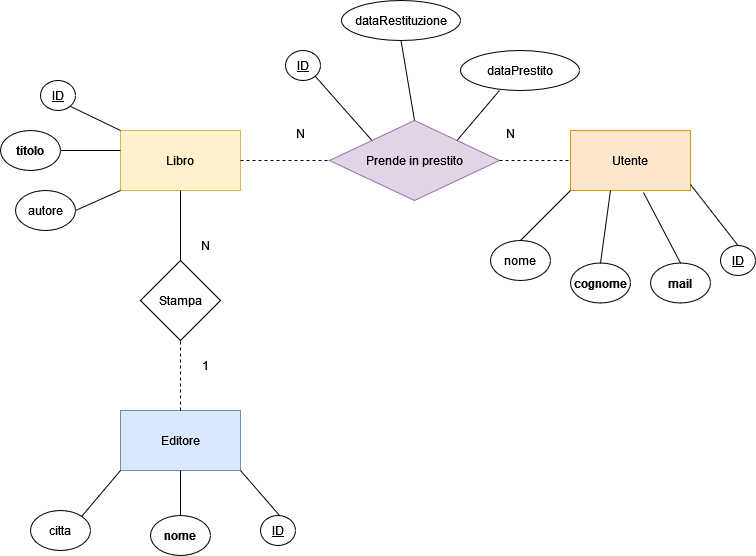

The diagram above was exported from draw.io. Its source (the exported page's mxGraphModel, read from the mxfile embedded in the PNG):
<mxGraphModel dx="1114" dy="594" grid="1" gridSize="10" guides="1" tooltips="1" connect="1" arrows="1" fold="1" page="1" pageScale="1" pageWidth="827" pageHeight="1169" math="0" shadow="0">
  <root>
    <mxCell id="0" />
    <mxCell id="1" parent="0" />
    <mxCell id="NYo1PkeCSo1fMAanIfZj-1" value="Libro" style="rounded=0;whiteSpace=wrap;html=1;fillColor=#fff2cc;strokeColor=#d6b656;" vertex="1" parent="1">
      <mxGeometry x="120" y="180" width="120" height="60" as="geometry" />
    </mxCell>
    <mxCell id="NYo1PkeCSo1fMAanIfZj-2" value="Prende in prestito" style="rhombus;whiteSpace=wrap;html=1;fillColor=#e1d5e7;strokeColor=#9673a6;" vertex="1" parent="1">
      <mxGeometry x="329" y="170" width="170" height="80" as="geometry" />
    </mxCell>
    <mxCell id="NYo1PkeCSo1fMAanIfZj-3" value="Utente" style="rounded=0;whiteSpace=wrap;html=1;fillColor=#ffe6cc;strokeColor=#d79b00;" vertex="1" parent="1">
      <mxGeometry x="570" y="180" width="120" height="60" as="geometry" />
    </mxCell>
    <mxCell id="NYo1PkeCSo1fMAanIfZj-6" value="N" style="text;html=1;align=center;verticalAlign=middle;resizable=0;points=[];autosize=1;strokeColor=none;fillColor=none;" vertex="1" parent="1">
      <mxGeometry x="285" y="168" width="30" height="30" as="geometry" />
    </mxCell>
    <mxCell id="NYo1PkeCSo1fMAanIfZj-7" value="N" style="text;html=1;align=center;verticalAlign=middle;resizable=0;points=[];autosize=1;strokeColor=none;fillColor=none;" vertex="1" parent="1">
      <mxGeometry x="495" y="168" width="30" height="30" as="geometry" />
    </mxCell>
    <mxCell id="NYo1PkeCSo1fMAanIfZj-8" value="&lt;u&gt;ID&lt;/u&gt;" style="ellipse;whiteSpace=wrap;html=1;" vertex="1" parent="1">
      <mxGeometry x="285" y="100" width="35" height="30" as="geometry" />
    </mxCell>
    <mxCell id="NYo1PkeCSo1fMAanIfZj-9" value="dataRestituzione" style="ellipse;whiteSpace=wrap;html=1;" vertex="1" parent="1">
      <mxGeometry x="341" y="50" width="119" height="40" as="geometry" />
    </mxCell>
    <mxCell id="NYo1PkeCSo1fMAanIfZj-10" value="dataPrestito" style="ellipse;whiteSpace=wrap;html=1;" vertex="1" parent="1">
      <mxGeometry x="460" y="100" width="119" height="40" as="geometry" />
    </mxCell>
    <mxCell id="NYo1PkeCSo1fMAanIfZj-12" value="" style="endArrow=none;html=1;rounded=0;entryX=1;entryY=1;entryDx=0;entryDy=0;exitX=0;exitY=0;exitDx=0;exitDy=0;" edge="1" parent="1" source="NYo1PkeCSo1fMAanIfZj-2" target="NYo1PkeCSo1fMAanIfZj-8">
      <mxGeometry width="50" height="50" relative="1" as="geometry">
        <mxPoint x="390" y="180" as="sourcePoint" />
        <mxPoint x="300" y="150" as="targetPoint" />
      </mxGeometry>
    </mxCell>
    <mxCell id="NYo1PkeCSo1fMAanIfZj-13" value="" style="endArrow=none;html=1;rounded=0;entryX=0.5;entryY=1;entryDx=0;entryDy=0;exitX=0.5;exitY=0;exitDx=0;exitDy=0;" edge="1" parent="1" source="NYo1PkeCSo1fMAanIfZj-2" target="NYo1PkeCSo1fMAanIfZj-9">
      <mxGeometry width="50" height="50" relative="1" as="geometry">
        <mxPoint x="390" y="180" as="sourcePoint" />
        <mxPoint x="440" y="130" as="targetPoint" />
      </mxGeometry>
    </mxCell>
    <mxCell id="NYo1PkeCSo1fMAanIfZj-14" value="" style="endArrow=none;html=1;rounded=0;exitX=1;exitY=0;exitDx=0;exitDy=0;" edge="1" parent="1" source="NYo1PkeCSo1fMAanIfZj-2">
      <mxGeometry width="50" height="50" relative="1" as="geometry">
        <mxPoint x="449" y="190" as="sourcePoint" />
        <mxPoint x="499" y="140" as="targetPoint" />
      </mxGeometry>
    </mxCell>
    <mxCell id="NYo1PkeCSo1fMAanIfZj-16" value="" style="endArrow=none;dashed=1;html=1;rounded=0;exitX=1;exitY=0.5;exitDx=0;exitDy=0;entryX=0;entryY=0.5;entryDx=0;entryDy=0;" edge="1" parent="1" source="NYo1PkeCSo1fMAanIfZj-1" target="NYo1PkeCSo1fMAanIfZj-2">
      <mxGeometry width="50" height="50" relative="1" as="geometry">
        <mxPoint x="390" y="270" as="sourcePoint" />
        <mxPoint x="440" y="220" as="targetPoint" />
      </mxGeometry>
    </mxCell>
    <mxCell id="NYo1PkeCSo1fMAanIfZj-17" value="" style="endArrow=none;dashed=1;html=1;rounded=0;entryX=0;entryY=0.5;entryDx=0;entryDy=0;exitX=1;exitY=0.5;exitDx=0;exitDy=0;" edge="1" parent="1" source="NYo1PkeCSo1fMAanIfZj-2" target="NYo1PkeCSo1fMAanIfZj-3">
      <mxGeometry width="50" height="50" relative="1" as="geometry">
        <mxPoint x="485" y="260" as="sourcePoint" />
        <mxPoint x="535" y="210" as="targetPoint" />
      </mxGeometry>
    </mxCell>
    <mxCell id="NYo1PkeCSo1fMAanIfZj-19" value="Stampa" style="rhombus;whiteSpace=wrap;html=1;" vertex="1" parent="1">
      <mxGeometry x="140" y="310" width="80" height="80" as="geometry" />
    </mxCell>
    <mxCell id="NYo1PkeCSo1fMAanIfZj-21" value="" style="endArrow=none;html=1;rounded=0;entryX=0.5;entryY=1;entryDx=0;entryDy=0;" edge="1" parent="1" target="NYo1PkeCSo1fMAanIfZj-1">
      <mxGeometry width="50" height="50" relative="1" as="geometry">
        <mxPoint x="180" y="310" as="sourcePoint" />
        <mxPoint x="230" y="260" as="targetPoint" />
      </mxGeometry>
    </mxCell>
    <mxCell id="NYo1PkeCSo1fMAanIfZj-22" value="Editore" style="rounded=0;whiteSpace=wrap;html=1;fillColor=#dae8fc;strokeColor=#6c8ebf;" vertex="1" parent="1">
      <mxGeometry x="120" y="460" width="120" height="60" as="geometry" />
    </mxCell>
    <mxCell id="NYo1PkeCSo1fMAanIfZj-24" value="N" style="text;html=1;align=center;verticalAlign=middle;resizable=0;points=[];autosize=1;strokeColor=none;fillColor=none;" vertex="1" parent="1">
      <mxGeometry x="190" y="280" width="30" height="30" as="geometry" />
    </mxCell>
    <mxCell id="NYo1PkeCSo1fMAanIfZj-25" value="1" style="text;html=1;align=center;verticalAlign=middle;resizable=0;points=[];autosize=1;strokeColor=none;fillColor=none;" vertex="1" parent="1">
      <mxGeometry x="190" y="400" width="30" height="30" as="geometry" />
    </mxCell>
    <mxCell id="NYo1PkeCSo1fMAanIfZj-26" value="" style="endArrow=none;dashed=1;html=1;rounded=0;entryX=0.5;entryY=1;entryDx=0;entryDy=0;" edge="1" parent="1" target="NYo1PkeCSo1fMAanIfZj-19">
      <mxGeometry width="50" height="50" relative="1" as="geometry">
        <mxPoint x="180" y="460" as="sourcePoint" />
        <mxPoint x="230" y="410" as="targetPoint" />
      </mxGeometry>
    </mxCell>
    <mxCell id="NYo1PkeCSo1fMAanIfZj-27" value="&lt;u&gt;ID&lt;/u&gt;" style="ellipse;whiteSpace=wrap;html=1;" vertex="1" parent="1">
      <mxGeometry x="40" y="130" width="35" height="30" as="geometry" />
    </mxCell>
    <mxCell id="NYo1PkeCSo1fMAanIfZj-28" value="titolo" style="ellipse;whiteSpace=wrap;html=1;fontStyle=1" vertex="1" parent="1">
      <mxGeometry y="180" width="60" height="40" as="geometry" />
    </mxCell>
    <mxCell id="NYo1PkeCSo1fMAanIfZj-29" value="autore" style="ellipse;whiteSpace=wrap;html=1;" vertex="1" parent="1">
      <mxGeometry x="15" y="240" width="60" height="40" as="geometry" />
    </mxCell>
    <mxCell id="NYo1PkeCSo1fMAanIfZj-30" value="&lt;u&gt;ID&lt;/u&gt;" style="ellipse;whiteSpace=wrap;html=1;" vertex="1" parent="1">
      <mxGeometry x="260" y="565" width="35" height="30" as="geometry" />
    </mxCell>
    <mxCell id="NYo1PkeCSo1fMAanIfZj-31" value="nome" style="ellipse;whiteSpace=wrap;html=1;fontStyle=1" vertex="1" parent="1">
      <mxGeometry x="150" y="565" width="60" height="40" as="geometry" />
    </mxCell>
    <mxCell id="NYo1PkeCSo1fMAanIfZj-32" value="citta" style="ellipse;whiteSpace=wrap;html=1;" vertex="1" parent="1">
      <mxGeometry x="30" y="560" width="60" height="40" as="geometry" />
    </mxCell>
    <mxCell id="NYo1PkeCSo1fMAanIfZj-33" value="" style="endArrow=none;html=1;rounded=0;entryX=0;entryY=1;entryDx=0;entryDy=0;exitX=1;exitY=0;exitDx=0;exitDy=0;" edge="1" parent="1" source="NYo1PkeCSo1fMAanIfZj-32" target="NYo1PkeCSo1fMAanIfZj-22">
      <mxGeometry width="50" height="50" relative="1" as="geometry">
        <mxPoint x="75" y="565" as="sourcePoint" />
        <mxPoint x="125" y="515" as="targetPoint" />
      </mxGeometry>
    </mxCell>
    <mxCell id="NYo1PkeCSo1fMAanIfZj-34" value="" style="endArrow=none;html=1;rounded=0;exitX=0.5;exitY=0;exitDx=0;exitDy=0;" edge="1" parent="1" source="NYo1PkeCSo1fMAanIfZj-31">
      <mxGeometry width="50" height="50" relative="1" as="geometry">
        <mxPoint x="130" y="570" as="sourcePoint" />
        <mxPoint x="180" y="520" as="targetPoint" />
      </mxGeometry>
    </mxCell>
    <mxCell id="NYo1PkeCSo1fMAanIfZj-35" value="" style="endArrow=none;html=1;rounded=0;entryX=1;entryY=1;entryDx=0;entryDy=0;" edge="1" parent="1" target="NYo1PkeCSo1fMAanIfZj-22">
      <mxGeometry width="50" height="50" relative="1" as="geometry">
        <mxPoint x="279" y="565" as="sourcePoint" />
        <mxPoint x="329" y="515" as="targetPoint" />
      </mxGeometry>
    </mxCell>
    <mxCell id="NYo1PkeCSo1fMAanIfZj-38" value="" style="endArrow=none;html=1;rounded=0;entryX=1;entryY=1;entryDx=0;entryDy=0;" edge="1" parent="1" target="NYo1PkeCSo1fMAanIfZj-27">
      <mxGeometry width="50" height="50" relative="1" as="geometry">
        <mxPoint x="120" y="180" as="sourcePoint" />
        <mxPoint x="170" y="130" as="targetPoint" />
      </mxGeometry>
    </mxCell>
    <mxCell id="NYo1PkeCSo1fMAanIfZj-39" value="" style="endArrow=none;html=1;rounded=0;exitX=1;exitY=0.5;exitDx=0;exitDy=0;" edge="1" parent="1" source="NYo1PkeCSo1fMAanIfZj-28">
      <mxGeometry width="50" height="50" relative="1" as="geometry">
        <mxPoint x="70" y="250" as="sourcePoint" />
        <mxPoint x="120" y="200" as="targetPoint" />
      </mxGeometry>
    </mxCell>
    <mxCell id="NYo1PkeCSo1fMAanIfZj-40" value="" style="endArrow=none;html=1;rounded=0;exitX=1;exitY=0.5;exitDx=0;exitDy=0;" edge="1" parent="1" source="NYo1PkeCSo1fMAanIfZj-29">
      <mxGeometry width="50" height="50" relative="1" as="geometry">
        <mxPoint x="70" y="290" as="sourcePoint" />
        <mxPoint x="120" y="240" as="targetPoint" />
      </mxGeometry>
    </mxCell>
    <mxCell id="NYo1PkeCSo1fMAanIfZj-41" value="&lt;u&gt;ID&lt;/u&gt;" style="ellipse;whiteSpace=wrap;html=1;" vertex="1" parent="1">
      <mxGeometry x="720" y="295" width="35" height="30" as="geometry" />
    </mxCell>
    <mxCell id="NYo1PkeCSo1fMAanIfZj-42" value="mail" style="ellipse;whiteSpace=wrap;html=1;fontStyle=1" vertex="1" parent="1">
      <mxGeometry x="650" y="312.5" width="60" height="40" as="geometry" />
    </mxCell>
    <mxCell id="NYo1PkeCSo1fMAanIfZj-43" value="nome" style="ellipse;whiteSpace=wrap;html=1;" vertex="1" parent="1">
      <mxGeometry x="490" y="290" width="60" height="40" as="geometry" />
    </mxCell>
    <mxCell id="NYo1PkeCSo1fMAanIfZj-44" value="cognome" style="ellipse;whiteSpace=wrap;html=1;fontStyle=1" vertex="1" parent="1">
      <mxGeometry x="570" y="312.5" width="60" height="40" as="geometry" />
    </mxCell>
    <mxCell id="NYo1PkeCSo1fMAanIfZj-45" value="" style="endArrow=none;html=1;rounded=0;fontStyle=1" edge="1" parent="1">
      <mxGeometry width="50" height="50" relative="1" as="geometry">
        <mxPoint x="520" y="290" as="sourcePoint" />
        <mxPoint x="570" y="240" as="targetPoint" />
      </mxGeometry>
    </mxCell>
    <mxCell id="NYo1PkeCSo1fMAanIfZj-46" value="" style="endArrow=none;html=1;rounded=0;exitX=0.5;exitY=0;exitDx=0;exitDy=0;" edge="1" parent="1" source="NYo1PkeCSo1fMAanIfZj-44">
      <mxGeometry width="50" height="50" relative="1" as="geometry">
        <mxPoint x="560" y="290" as="sourcePoint" />
        <mxPoint x="610" y="240" as="targetPoint" />
      </mxGeometry>
    </mxCell>
    <mxCell id="NYo1PkeCSo1fMAanIfZj-47" value="" style="endArrow=none;html=1;rounded=0;exitX=0.5;exitY=0;exitDx=0;exitDy=0;entryX=0.608;entryY=1.033;entryDx=0;entryDy=0;entryPerimeter=0;" edge="1" parent="1" source="NYo1PkeCSo1fMAanIfZj-42" target="NYo1PkeCSo1fMAanIfZj-3">
      <mxGeometry width="50" height="50" relative="1" as="geometry">
        <mxPoint x="640" y="310" as="sourcePoint" />
        <mxPoint x="650" y="240" as="targetPoint" />
      </mxGeometry>
    </mxCell>
    <mxCell id="NYo1PkeCSo1fMAanIfZj-48" value="" style="endArrow=none;html=1;rounded=0;exitX=0.5;exitY=0;exitDx=0;exitDy=0;" edge="1" parent="1" source="NYo1PkeCSo1fMAanIfZj-41">
      <mxGeometry width="50" height="50" relative="1" as="geometry">
        <mxPoint x="720" y="310" as="sourcePoint" />
        <mxPoint x="690" y="234" as="targetPoint" />
      </mxGeometry>
    </mxCell>
  </root>
</mxGraphModel>